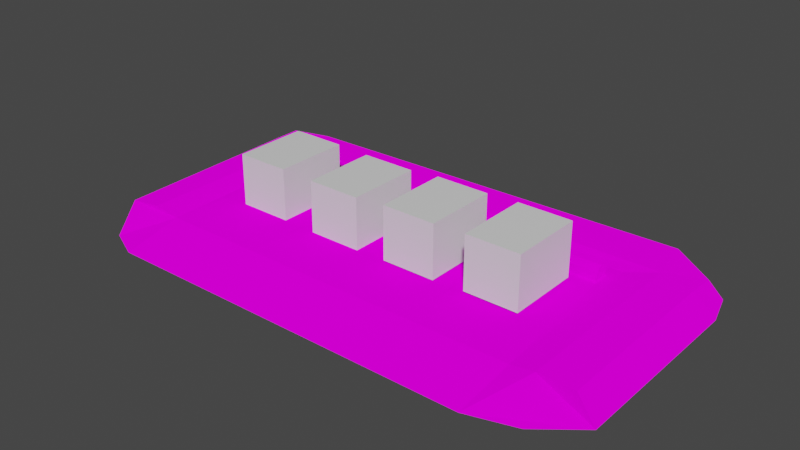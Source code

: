 # Source: Road.blend  (saved by Blender 2.82.7; exported with 4.5.12 LTS)
import bpy
from mathutils import Matrix  # noqa: F401  (used for matrix-valued properties, if any)

bpy.ops.wm.read_factory_settings(use_empty=True)
scene = bpy.context.scene
scene.name = 'Scene'

# ---- collections
col_collection = bpy.data.collections.new('Collection'); scene.collection.children.link(col_collection)

# ---- images (referenced by path relative to the original .blend; pixels are not part of the script)
import os
ASSET_DIR = os.environ.get("B2B_ASSET_DIR", "")  # directory of the original .blend (textures are referenced by path, not embedded)
HERE = os.path.dirname(os.path.abspath(__file__))  # packed textures are extracted next to this script under _unpacked/

def load_image(name, relpath, width, height, colorspace="sRGB"):
    """Load a texture the original file referenced (path relative to the .blend, or extracted next to this script)."""
    p = next((c for c in (os.path.join(HERE, relpath), os.path.join(ASSET_DIR, relpath)) if relpath and os.path.exists(c)), "")
    if p:
        img = bpy.data.images.load(p, check_existing=True)
        img.name = name
    else:  # same state as the original file: an image datablock whose file is absent (Cycles renders it pink)
        img = bpy.data.images.new(name, width, height)
        img.source = "FILE"
        img.filepath = "//" + (relpath or name)
    img.colorspace_settings.name = colorspace
    return img
img_roadtxt_png = load_image('RoadTxt.png', 'RoadTxt.png', 1024, 1024, 'sRGB')

# ---- materials (node trees are filled in below, after node groups)
mat_material = bpy.data.materials.new('Material')
mat_material.alpha_threshold = 0.0
mat_material.use_transparent_shadow = False
mat_material.line_color = (0.0, 0.0, 0.0, 1.0)
mat_material_001 = bpy.data.materials.new('Material.001')
mat_material_001.use_transparent_shadow = False

# ---- material node trees
mat_material.use_nodes = True; mat_material.node_tree.nodes.clear()
_N = mat_material.node_tree.nodes; _L = mat_material.node_tree.links
n0 = _N.new('ShaderNodeOutputMaterial'); n0.name = 'Material Output'; n0.location = (300, 300)
n1 = _N.new('ShaderNodeBsdfPrincipled'); n1.name = 'Principled BSDF'; n1.location = (10, 300)
n1.distribution = 'GGX'
n1.subsurface_method = 'BURLEY'
n1.inputs[2].default_value = 0.4
n1.inputs[3].default_value = 1.45
n1.inputs[27].default_value = (0.0, 0.0, 0.0, 1.0)
n1.inputs[28].default_value = 1.0
_L.new(n1.outputs[0], n0.inputs[0])
n0.is_active_output = True
mat_material_001.use_nodes = True; mat_material_001.node_tree.nodes.clear()
_N = mat_material_001.node_tree.nodes; _L = mat_material_001.node_tree.links
n0 = _N.new('ShaderNodeOutputMaterial'); n0.name = 'Material Output'; n0.location = (300, 300)
n1 = _N.new('ShaderNodeBsdfDiffuse'); n1.name = 'Diffuse BSDF'; n1.location = (10, 300)
n1.inputs[1].default_value = 0.5
n2 = _N.new('ShaderNodeTexImage'); n2.name = 'Image Texture'; n2.location = (-280, 280)
n2.image = img_roadtxt_png
n2.interpolation = 'Closest'
_L.new(n1.outputs[0], n0.inputs[0])
_L.new(n2.outputs[0], n1.inputs[0])
n0.is_active_output = True

# ---- world
world_world = bpy.data.worlds.new('World'); scene.world = world_world
world_world.use_nodes = True; world_world.node_tree.nodes.clear()
_N = world_world.node_tree.nodes; _L = world_world.node_tree.links
n0 = _N.new('ShaderNodeOutputWorld'); n0.name = 'World Output'; n0.location = (300, 300)
n1 = _N.new('ShaderNodeBackground'); n1.name = 'Background'; n1.location = (10, 300)
n1.inputs[0].default_value = (0.05088, 0.05088, 0.05088, 1.0)
_L.new(n1.outputs[0], n0.inputs[0])
n0.is_active_output = True
world_world.color = (0.05088, 0.05088, 0.05088)
world_world.use_sun_shadow = False
world_world.sun_shadow_jitter_overblur = 0.0

# ---- meshes
me_cube = bpy.data.meshes.new('Cube')
me_cube.from_pydata([(1.0, 1.0, 1.0), (1.0, 1.0, -1.0), (1.0, -1.0, 1.0), (1.0, -1.0, -1.0), (-1.0, 1.0, 1.0), (-1.0, 1.0, -1.0), (-1.0, -1.0, 1.0), (-1.0, -1.0, -1.0)], [], [(0, 4, 6, 2), (3, 2, 6, 7), (7, 6, 4, 5), (5, 1, 3, 7), (1, 0, 2, 3), (5, 4, 0, 1)])
_uv = me_cube.uv_layers.new(name='UVMap')
_uv.uv.foreach_set('vector', [0.625, 0.5, 0.875, 0.5, 0.875, 0.75, 0.625, 0.75, 0.375, 0.75, 0.625, 0.75, 0.625, 1.0, 0.375, 1.0, 0.375, 0.0, 0.625, 0.0, 0.625, 0.25, 0.375, 0.25, 0.125, 0.5, 0.375, 0.5, 0.375, 0.75, 0.125, 0.75, 0.375, 0.5, 0.625, 0.5, 0.625, 0.75, 0.375, 0.75, 0.375, 0.25, 0.625, 0.25, 0.625, 0.5, 0.375, 0.5])
me_cube.materials.append(mat_material)
me_cube.use_remesh_preserve_volume = False
me_cube.use_remesh_preserve_attributes = False
me_cube.use_mirror_vertex_groups = False
me_cube.update()
me_cube_001 = bpy.data.meshes.new('Cube.001')
me_cube_001.from_pydata([(-11.52, -5.127, 0.4064), (-11.52, 5.127, 0.4064), (11.52, -5.127, 0.4064), (11.52, 5.127, 0.4064), (-13.98, 5.127, -1.0), (-13.98, -5.127, -1.0), (-13.1, -5.25, 0.2913), (-13.17, 5.046, 0.3992), (11.13, 7.536, 0.4891), (11.52, 8.157, -1.0), (-11.51, 8.079, -0.8672), (-11.16, 7.28, 0.359), (13.39, 4.692, 0.3607), (14.38, 5.127, -1.0), (14.38, -5.127, -1.0), (13.43, -5.132, 0.3827), (-12.96, 6.442, 0.5216), (-13.56, 6.88, -0.7358), (13.43, 6.021, 0.3367), (14.02, 6.563, -0.7385), (-9.655, 3.147, 0.09996), (-9.658, 3.772, 0.01473), (9.486, 3.691, 0.2033), (9.483, 2.93, 0.1037), (-10.59, -7.781, -0.8565), (9.781, -7.781, -0.8565), (-12.63, -6.791, -0.9975), (12.2, -6.867, -1.0), (-5.761, 5.127, 0.4064), (0.0, 5.127, 0.4064), (5.761, 5.127, 0.4064), (4.689, -7.781, -0.8565), (-0.4029, -7.781, -0.8565), (-5.495, -7.781, -0.8565), (-5.589, 7.344, 0.3915), (-0.0174, 7.408, 0.424), (5.554, 7.472, 0.4566), (5.763, 8.137, -0.9668), (0.00469, 8.118, -0.9336), (-5.754, 8.099, -0.9004), (-3.987, 3.83, 0.06253), (0.7028, 3.833, 0.1101), (5.948, 3.723, 0.1583), (5.929, 2.977, 0.1097), (0.664, 3.031, 0.1046), (-3.994, 3.109, 0.1033), (-0.6849, 5.127, 0.4064), (-1.008, -7.781, -0.8565), (-0.6798, 7.401, 0.4202), (-0.6799, 8.116, -0.9296), (-0.6807, 3.805, 0.1019), (-0.6798, 3.093, 0.09796), (-6.069, -7.781, -0.8565), (-6.403, 8.097, -0.8966), (-5.82, 3.158, 0.09493), (-6.41, 5.127, 0.4064), (-6.217, 7.337, 0.3879), (-5.793, 3.863, 0.05488), (5.128, 5.127, 0.4064), (4.129, -7.781, -0.8565), (4.942, 7.465, 0.453), (5.13, 8.135, -0.9631), (4.587, 3.788, 0.1519), (4.589, 2.984, 0.1011), (-10.18, -4.967, 0.1018), (-10.53, 4.288, 0.007964), (-5.327, -4.967, 0.1018), (-5.047, 4.577, 0.05302), (-0.3683, -4.967, 0.1018), (-4.753, -4.967, 0.1018), (-4.489, 4.569, 0.05874), (-0.228, 4.505, 0.1035), (4.795, -4.967, 0.1018), (0.237, -4.967, 0.1018), (0.3606, 4.496, 0.1095), (4.858, 4.432, 0.1547), (5.403, 4.424, 0.1603), (10.03, 4.352, 0.2111), (10.18, -4.967, 0.1018), (5.354, -4.967, 0.1018), (-9.685, 3.147, 0.5259), (-9.661, 3.77, 0.4907), (-5.85, 3.158, 0.5209), (-5.795, 3.861, 0.5309), (-0.6825, 3.092, 0.574), (-3.997, 3.108, 0.5793), (-3.99, 3.828, 0.5385), (-0.6834, 3.803, 0.578), (4.586, 2.982, 0.5771), (0.6613, 3.03, 0.5806), (0.7001, 3.831, 0.5861), (4.585, 3.786, 0.6279), (5.946, 3.721, 0.6343), (9.483, 3.689, 0.6793), (9.48, 2.929, 0.5797), (5.926, 2.976, 0.5857), (-9.7, 3.262, 0.7917), (-9.665, 3.565, 0.7927), (-5.865, 3.273, 0.8116), (-5.8, 3.596, 0.8081), (-0.6842, 3.286, 0.8803), (-3.999, 3.291, 0.8635), (-3.992, 3.586, 0.8447), (-0.685, 3.574, 0.8619), (4.584, 3.239, 0.8834), (0.6597, 3.26, 0.8645), (0.6984, 3.585, 0.8927), (4.583, 3.569, 0.9118), (5.944, 3.538, 0.9415), (9.482, 3.531, 0.963), (9.479, 3.216, 0.8862), (5.925, 3.24, 0.8688), (-11.52, -2.414, 0.4064), (11.52, -2.414, 0.4064), (-13.98, -2.414, -1.0), (-13.12, -2.526, 0.3198), (14.38, -2.414, -1.0), (13.42, -2.533, 0.3769), (-10.28, -2.518, 0.07694), (10.14, -2.501, 0.1307), (5.367, -2.482, 0.1172), (0.2697, -2.463, 0.1038), (-4.683, -2.444, 0.09038), (-0.3312, -2.461, 0.1022), (-5.253, -2.442, 0.08886), (4.812, -2.48, 0.1158), (-9.656, 3.312, 0.07741), (-5.813, 3.344, 0.08433), (-3.992, 3.3, 0.09252), (-0.68, 3.282, 0.09901), (0.6742, 3.243, 0.1061), (4.588, 3.197, 0.1146), (9.484, 3.132, 0.13), (5.934, 3.175, 0.1225), (-9.658, 3.311, 0.5534), (-5.815, 3.343, 0.5603), (-3.995, 3.298, 0.5685), (-0.6827, 3.28, 0.575), (0.6715, 3.242, 0.5821), (4.586, 3.195, 0.5906), (9.481, 3.13, 0.606), (5.931, 3.173, 0.5986), (-9.688, 3.357, 0.7941), (-5.845, 3.372, 0.8128), (-3.997, 3.369, 0.8585), (-0.6844, 3.362, 0.8754), (0.6699, 3.346, 0.8719), (4.584, 3.326, 0.8909), (9.48, 3.299, 0.9065), (5.93, 3.319, 0.8881), (-11.52, 1.551, 0.4064), (-13.15, 1.456, 0.3616), (14.38, 1.551, -1.0), (-10.41, 1.061, 0.04067), (-9.657, 3.554, 0.04445), (-9.66, 3.552, 0.5205), (-9.676, 3.462, 0.7953), (11.52, 1.551, 0.4064), (-13.98, 1.551, -1.0), (13.4, 1.266, 0.3684), (10.08, 1.102, 0.173), (5.386, 1.149, 0.1399), (0.3175, 1.196, 0.1068), (-4.581, 1.243, 0.07374), (-0.2769, 1.202, 0.1029), (-5.145, 1.249, 0.07001), (4.836, 1.155, 0.1363), (-5.802, 3.617, 0.06885), (-3.99, 3.578, 0.07675), (-0.6804, 3.557, 0.1006), (0.6893, 3.553, 0.1082), (4.588, 3.508, 0.1342), (9.485, 3.426, 0.1685), (5.942, 3.463, 0.1413), (-5.805, 3.615, 0.5449), (-3.992, 3.577, 0.5528), (-0.6831, 3.555, 0.5766), (0.6866, 3.552, 0.5842), (4.585, 3.506, 0.6102), (9.482, 3.424, 0.6446), (5.939, 3.461, 0.6173), (-5.821, 3.486, 0.8123), (-3.994, 3.483, 0.8512), (-0.6847, 3.474, 0.8683), (0.6849, 3.472, 0.8828), (4.583, 3.454, 0.9019), (9.481, 3.421, 0.9362), (5.937, 3.434, 0.9162)], [], [(150, 1, 7, 151), (113, 2, 15, 117), (157, 3, 77, 160), (158, 151, 7, 4), (12, 13, 19, 18), (9, 8, 18, 19), (37, 36, 8, 9), (11, 10, 17, 16), (4, 7, 16, 17), (116, 117, 15, 14), (15, 2, 78, 25, 27, 14), (3, 12, 18, 8), (30, 3, 8, 36), (7, 1, 11, 16), (44, 63, 88, 89), (112, 0, 64, 118), (66, 64, 24, 52), (55, 1, 65, 67), (5, 26, 24, 64, 0, 6), (3, 30, 76, 77), (58, 29, 74, 75), (46, 28, 70, 71), (78, 79, 31, 25), (72, 73, 32, 59), (68, 69, 33, 47), (20, 54, 82, 80), (45, 51, 84, 85), (126, 20, 80, 134), (55, 28, 34, 56), (46, 29, 35, 48), (58, 30, 36, 60), (53, 56, 34, 39), (49, 48, 35, 38), (61, 60, 36, 37), (39, 34, 48, 49), (28, 46, 48, 34), (121, 123, 68, 73), (73, 68, 47, 32), (29, 46, 71, 74), (10, 11, 56, 53), (1, 55, 56, 11), (28, 55, 67, 70), (69, 66, 52, 33), (122, 124, 66, 69), (38, 35, 60, 61), (29, 58, 60, 35), (120, 125, 72, 79), (79, 72, 59, 31), (30, 58, 75, 76), (154, 21, 65, 153), (54, 20, 64, 66), (21, 57, 67, 65), (127, 54, 66, 124), (51, 45, 69, 68), (168, 40, 70, 163), (40, 50, 71, 70), (129, 51, 68, 123), (63, 44, 73, 72), (170, 41, 74, 162), (41, 62, 75, 74), (131, 63, 72, 125), (42, 22, 77, 76), (132, 23, 78, 119), (23, 43, 79, 78), (173, 42, 76, 161), (136, 85, 101, 144), (93, 92, 108, 109), (85, 84, 100, 101), (178, 91, 107, 185), (128, 45, 85, 136), (22, 42, 92, 93), (57, 21, 81, 83), (130, 44, 89, 138), (50, 40, 86, 87), (172, 22, 93, 179), (167, 57, 83, 174), (62, 41, 90, 91), (169, 50, 87, 176), (43, 23, 94, 95), (171, 62, 91, 178), (133, 43, 95, 141), (143, 142, 96, 98), (148, 149, 111, 110), (147, 146, 105, 104), (145, 144, 101, 100), (179, 93, 109, 186), (87, 86, 102, 103), (95, 94, 110, 111), (176, 87, 103, 183), (134, 80, 96, 142), (141, 95, 111, 149), (89, 88, 104, 105), (80, 82, 98, 96), (138, 89, 105, 146), (83, 81, 97, 99), (91, 90, 106, 107), (174, 83, 99, 181), (82, 135, 143, 98), (177, 138, 146, 184), (180, 141, 149, 187), (155, 134, 142, 156), (84, 137, 145, 100), (94, 140, 148, 110), (183, 182, 144, 145), (185, 184, 146, 147), (186, 187, 149, 148), (181, 156, 142, 143), (173, 133, 141, 180), (63, 131, 139, 88), (51, 129, 137, 84), (54, 127, 135, 82), (23, 132, 140, 94), (170, 130, 138, 177), (168, 128, 136, 175), (88, 139, 147, 104), (175, 136, 144, 182), (43, 133, 120, 79), (172, 132, 119, 160), (171, 131, 125, 166), (44, 130, 121, 73), (169, 129, 123, 164), (45, 128, 122, 69), (167, 127, 124, 165), (20, 126, 118, 64), (161, 166, 125, 120), (163, 165, 124, 122), (162, 164, 123, 121), (154, 126, 134, 155), (150, 112, 118, 153), (152, 159, 117, 116), (5, 6, 115, 114), (2, 113, 119, 78), (157, 113, 117, 159), (0, 112, 115, 6), (3, 157, 159, 12), (13, 12, 159, 152), (1, 150, 153, 65), (21, 154, 155, 81), (74, 71, 164, 162), (70, 67, 165, 163), (76, 75, 166, 161), (57, 167, 165, 67), (50, 169, 164, 71), (62, 171, 166, 75), (22, 172, 160, 77), (86, 175, 182, 102), (40, 168, 175, 86), (41, 170, 177, 90), (42, 173, 180, 92), (99, 97, 156, 181), (109, 108, 187, 186), (107, 106, 184, 185), (103, 102, 182, 183), (81, 155, 156, 97), (92, 180, 187, 108), (90, 177, 184, 106), (135, 174, 181, 143), (137, 176, 183, 145), (140, 179, 186, 148), (131, 171, 178, 139), (129, 169, 176, 137), (127, 167, 174, 135), (132, 172, 179, 140), (139, 178, 185, 147), (133, 173, 161, 120), (130, 170, 162, 121), (128, 168, 163, 122), (126, 154, 153, 118), (114, 115, 151, 158), (113, 157, 160, 119), (112, 150, 151, 115)])
_uv = me_cube_001.uv_layers.new(name='UVMap')
_uv.uv.foreach_set('vector', [0.3496, 0.3326, 0.4717, 0.4496, 0.429, 0.4893, 0.3069, 0.371, 0.2563, 0.09921, 0.128, 0.1003, 0.1266, 0.03291, 0.2496, 0.03228, 0.1158, 0.07811, 0.2849, 0.0767, 0.2486, 0.1298, 0.09473, 0.1292, 0.1199, 0.2799, 0.1864, 0.2782, 0.1847, 0.4048, 0.1165, 0.4059, 0.1907, 0.3883, 0.2554, 0.404, 0.2429, 0.4545, 0.1918, 0.4352, 0.4528, 0.4965, 0.4446, 0.4194, 0.4797, 0.3905, 0.4944, 0.4425, 0.2504, 0.4799, 0.2486, 0.4055, 0.4446, 0.4194, 0.4528, 0.4965, 0.1073, 0.08761, 0.04008, 0.07533, 0.06418, 0.0031, 0.1273, 0.0239, 0.1165, 0.4059, 0.1847, 0.4048, 0.1896, 0.4543, 0.1283, 0.4683, 0.2554, 0.1381, 0.1899, 0.1335, 0.1896, 0.04186, 0.2554, 0.04244, 0.1266, 0.03291, 0.128, 0.1003, 0.1355, 0.1475, 0.0, 0.1632, 0.04148, 0.07745, 0.1226, 0.0, 0.2849, 0.0767, 0.2632, 0.01102, 0.326, 0.00913, 0.3994, 0.08967, 0.2882, 0.2798, 0.2849, 0.0767, 0.3994, 0.08967, 0.3994, 0.2862, 0.1172, 0.4905, 0.1201, 0.4323, 0.2216, 0.4187, 0.1834, 0.4826, 0.6726, 0.4752, 0.5342, 0.4765, 0.5342, 0.4543, 0.6726, 0.453, 0.2142, 0.2027, 0.1216, 0.1139, 0.1588, 0.08431, 0.2401, 0.1668, 0.186, 0.7757, 0.1887, 0.9469, 0.05322, 0.9626, 0.05069, 0.8033, 0.1172, 0.252, 0.1201, 0.4323, 0.07877, 0.3978, 0.08949, 0.2043, 0.05905, 0.1746, 0.03475, 0.08565, 0.05087, 0.0009684, 0.1588, 0.08431, 0.1216, 0.1139, 0.07888, 0.1502, 0.2849, 0.0767, 0.2882, 0.2798, 0.2545, 0.2929, 0.2486, 0.1298, 0.2885, 0.3022, 0.2914, 0.483, 0.2606, 0.4706, 0.2551, 0.312, 0.114, 0.05011, 0.1169, 0.2291, 0.08881, 0.1846, 0.08354, 0.03436, 0.1847, 0.5609, 0.1874, 0.7312, 0.05206, 0.7562, 0.04922, 0.5766, 0.1877, 0.751, 0.1902, 0.9117, 0.05491, 0.9357, 0.05237, 0.7759, 0.1832, 0.6008, 0.1856, 0.7554, 0.05037, 0.7831, 0.04786, 0.6249, 0.8633, 0.4843, 0.728, 0.4854, 0.728, 0.4632, 0.8633, 0.4621, 0.8262, 0.4556, 0.7093, 0.4567, 0.7093, 0.4345, 0.8262, 0.4334, 0.8753, 0.391, 0.8761, 0.3832, 0.8929, 0.3832, 0.8921, 0.391, 0.1172, 0.252, 0.1169, 0.2291, 0.2216, 0.2222, 0.2216, 0.2443, 0.114, 0.05011, 0.1136, 0.02596, 0.2216, 0.02567, 0.2216, 0.04903, 0.2885, 0.3022, 0.2882, 0.2798, 0.3994, 0.2862, 0.3994, 0.3078, 0.03885, 0.2555, 0.1081, 0.262, 0.1082, 0.2841, 0.03869, 0.2784, 0.02396, 0.4613, 0.04473, 0.3869, 0.05253, 0.3916, 0.04802, 0.4632, 0.2282, 0.4781, 0.227, 0.404, 0.2486, 0.4055, 0.2504, 0.4799, 0.03869, 0.2784, 0.1082, 0.2841, 0.07989, 0.4474, 0.02396, 0.4613, 0.1169, 0.2291, 0.114, 0.05011, 0.2216, 0.04903, 0.2216, 0.2222, 0.7462, 0.7587, 0.7466, 0.7799, 0.6281, 0.7822, 0.6278, 0.7609, 0.1829, 0.5795, 0.1832, 0.6008, 0.04786, 0.6249, 0.04753, 0.6035, 0.1136, 0.02596, 0.114, 0.05011, 0.08354, 0.03436, 0.08282, 0.01361, 0.04008, 0.07533, 0.1073, 0.08761, 0.1081, 0.262, 0.03885, 0.2555, 0.1201, 0.4323, 0.1172, 0.252, 0.2216, 0.2443, 0.2216, 0.4187, 0.1169, 0.2291, 0.1172, 0.252, 0.08949, 0.2043, 0.08881, 0.1846, 0.1856, 0.7554, 0.186, 0.7757, 0.05069, 0.8033, 0.05037, 0.7831, 0.7471, 0.7504, 0.747, 0.7705, 0.6276, 0.7711, 0.6278, 0.7509, 0.04802, 0.4632, 0.05253, 0.3916, 0.227, 0.404, 0.2282, 0.4781, 0.2914, 0.483, 0.2885, 0.3022, 0.3994, 0.3078, 0.3994, 0.4827, 0.7406, 0.7313, 0.741, 0.7509, 0.6233, 0.7525, 0.623, 0.7328, 0.1874, 0.7312, 0.1877, 0.751, 0.05237, 0.7759, 0.05206, 0.7562, 0.2882, 0.2798, 0.2885, 0.3022, 0.2551, 0.312, 0.2545, 0.2929, 0.5913, 0.925, 0.6016, 0.925, 0.6265, 0.9556, 0.4738, 0.9526, 0.5706, 0.7899, 0.5722, 0.9251, 0.1887, 0.9469, 0.186, 0.7757, 0.6016, 0.925, 0.6038, 0.7886, 0.6372, 0.7621, 0.6265, 0.9556, 0.5794, 0.7895, 0.5706, 0.7899, 0.186, 0.7757, 0.3054, 0.7721, 0.5647, 0.6086, 0.5673, 0.7255, 0.1856, 0.7554, 0.1832, 0.6008, 0.5894, 0.7252, 0.6013, 0.725, 0.6365, 0.7424, 0.4793, 0.7469, 0.6013, 0.725, 0.5984, 0.6084, 0.6312, 0.5921, 0.6365, 0.7424, 0.5736, 0.6086, 0.5647, 0.6086, 0.1832, 0.6008, 0.3017, 0.5985, 0.564, 0.7551, 0.5684, 0.8935, 0.1902, 0.9117, 0.1877, 0.751, 0.5931, 0.8924, 0.6063, 0.8918, 0.6379, 0.9036, 0.4818, 0.9064, 0.6063, 0.8918, 0.6021, 0.7548, 0.6325, 0.745, 0.6379, 0.9036, 0.5741, 0.755, 0.564, 0.7551, 0.1877, 0.751, 0.3054, 0.7494, 0.5983, 0.7068, 0.5949, 0.5821, 0.6259, 0.5628, 0.6318, 0.7258, 0.5683, 0.5824, 0.5587, 0.5825, 0.1847, 0.5609, 0.3014, 0.5614, 0.5587, 0.5825, 0.5629, 0.7078, 0.1874, 0.7312, 0.1847, 0.5609, 0.586, 0.7072, 0.5983, 0.7068, 0.6318, 0.7258, 0.4768, 0.7277, 0.6793, 0.4387, 0.6793, 0.4478, 0.669, 0.4399, 0.669, 0.4362, 0.6676, 0.4576, 0.5428, 0.4559, 0.5432, 0.4393, 0.668, 0.4424, 0.8262, 0.4334, 0.7093, 0.4345, 0.7093, 0.4186, 0.8262, 0.4186, 0.7341, 0.4785, 0.744, 0.4785, 0.737, 0.4926, 0.7329, 0.4924, 0.696, 0.4374, 0.696, 0.4464, 0.6793, 0.4478, 0.6793, 0.4387, 0.667, 0.4789, 0.5422, 0.4772, 0.5428, 0.4559, 0.6676, 0.4576, 0.5916, 0.4471, 0.7279, 0.4471, 0.728, 0.4685, 0.5916, 0.4685, 0.7261, 0.3787, 0.7336, 0.3787, 0.7335, 0.4012, 0.726, 0.4012, 0.9623, 0.456, 0.8457, 0.4572, 0.8457, 0.4358, 0.9624, 0.4346, 0.6855, 0.4441, 0.695, 0.4444, 0.6965, 0.4668, 0.6871, 0.4666, 0.9009, 0.4359, 0.9009, 0.4476, 0.8842, 0.4462, 0.8842, 0.4346, 0.6712, 0.4364, 0.5342, 0.4379, 0.5342, 0.4165, 0.6712, 0.4151, 0.8025, 0.4497, 0.8025, 0.4379, 0.8193, 0.4379, 0.8193, 0.4497, 0.6671, 0.4405, 0.5417, 0.4386, 0.5423, 0.4164, 0.6677, 0.4183, 0.7331, 0.456, 0.743, 0.456, 0.744, 0.4785, 0.7341, 0.4785, 0.7055, 0.3944, 0.7053, 0.4038, 0.6886, 0.402, 0.6888, 0.3926, 0.6487, 0.423, 0.7842, 0.4223, 0.7842, 0.4255, 0.649, 0.4265, 0.7479, 0.4445, 0.8731, 0.4417, 0.8733, 0.4455, 0.748, 0.4485, 0.9141, 0.4374, 0.776, 0.4373, 0.7757, 0.4332, 0.9141, 0.4332, 0.6635, 0.4101, 0.5467, 0.4102, 0.5467, 0.4065, 0.6636, 0.4065, 0.6871, 0.4666, 0.6965, 0.4668, 0.6919, 0.481, 0.688, 0.4803, 0.9624, 0.4346, 0.8457, 0.4358, 0.8457, 0.4184, 0.9624, 0.4184, 0.6677, 0.4183, 0.5423, 0.4164, 0.5428, 0.3998, 0.6681, 0.4029, 0.8193, 0.4497, 0.8193, 0.4379, 0.8293, 0.4487, 0.8296, 0.4535, 0.8921, 0.391, 0.8929, 0.3832, 0.9028, 0.3907, 0.9022, 0.394, 0.6888, 0.3926, 0.6886, 0.402, 0.6796, 0.3884, 0.6792, 0.3846, 0.6726, 0.453, 0.5342, 0.4543, 0.5342, 0.4379, 0.6727, 0.4379, 0.8633, 0.4621, 0.728, 0.4632, 0.728, 0.4476, 0.8633, 0.4476, 0.726, 0.4012, 0.7335, 0.4012, 0.7253, 0.4146, 0.7222, 0.4149, 0.5916, 0.4685, 0.728, 0.4685, 0.728, 0.4854, 0.5917, 0.4852, 0.6712, 0.4151, 0.5342, 0.4165, 0.5342, 0.399, 0.6712, 0.399, 0.8842, 0.4346, 0.8842, 0.4462, 0.8747, 0.4329, 0.8741, 0.4282, 0.8842, 0.4128, 0.8842, 0.4216, 0.8735, 0.423, 0.873, 0.4194, 0.7151, 0.4012, 0.726, 0.4012, 0.7222, 0.4149, 0.7178, 0.4154, 0.6892, 0.379, 0.6888, 0.3926, 0.6792, 0.3846, 0.6786, 0.379, 0.8909, 0.4024, 0.8921, 0.391, 0.9022, 0.394, 0.9014, 0.3988, 0.8192, 0.4716, 0.8193, 0.4627, 0.8298, 0.4588, 0.83, 0.4624, 0.6695, 0.4661, 0.6766, 0.4663, 0.6836, 0.4795, 0.6806, 0.479, 0.6635, 0.4154, 0.5468, 0.4156, 0.5467, 0.4102, 0.6635, 0.4101, 0.914, 0.4434, 0.7765, 0.4433, 0.776, 0.4373, 0.9141, 0.4374, 0.7478, 0.4386, 0.8727, 0.4362, 0.8731, 0.4417, 0.7479, 0.4445, 0.6483, 0.4179, 0.7843, 0.4176, 0.7842, 0.4223, 0.6487, 0.423, 0.7058, 0.3808, 0.7055, 0.3944, 0.6888, 0.3926, 0.6892, 0.379, 0.7146, 0.456, 0.7221, 0.456, 0.7231, 0.4785, 0.7156, 0.4785, 0.8024, 0.4716, 0.8025, 0.4627, 0.8193, 0.4627, 0.8192, 0.4716, 0.9009, 0.4141, 0.9009, 0.423, 0.8842, 0.4216, 0.8842, 0.4128, 0.6679, 0.4437, 0.6751, 0.4439, 0.6766, 0.4663, 0.6695, 0.4661, 0.7151, 0.3787, 0.7261, 0.3787, 0.726, 0.4012, 0.7151, 0.4012, 0.696, 0.4241, 0.696, 0.4374, 0.6793, 0.4387, 0.6793, 0.4255, 0.7156, 0.4785, 0.7231, 0.4785, 0.7284, 0.4923, 0.7253, 0.4922, 0.6793, 0.4255, 0.6793, 0.4387, 0.669, 0.4362, 0.669, 0.4308, 0.5629, 0.7078, 0.5723, 0.7076, 0.305, 0.7298, 0.1874, 0.7312, 0.5823, 0.5822, 0.5683, 0.5824, 0.3014, 0.5614, 0.4721, 0.5621, 0.5888, 0.7549, 0.5741, 0.755, 0.3054, 0.7494, 0.4774, 0.7471, 0.5684, 0.8935, 0.5784, 0.893, 0.3087, 0.9095, 0.1902, 0.9117, 0.5866, 0.6085, 0.5736, 0.6086, 0.3017, 0.5985, 0.475, 0.5952, 0.5673, 0.7255, 0.5763, 0.7254, 0.3049, 0.752, 0.1856, 0.7554, 0.5922, 0.7891, 0.5794, 0.7895, 0.3054, 0.7721, 0.4798, 0.7668, 0.5722, 0.9251, 0.58, 0.9251, 0.3045, 0.9492, 0.1887, 0.9469, 0.7388, 0.6902, 0.7582, 0.6894, 0.7628, 0.8614, 0.7432, 0.862, 0.7271, 0.6835, 0.7469, 0.6829, 0.7522, 0.8574, 0.7321, 0.8578, 0.7356, 0.7014, 0.7566, 0.7012, 0.7568, 0.8745, 0.7356, 0.8746, 0.8741, 0.4024, 0.8753, 0.391, 0.8921, 0.391, 0.8909, 0.4024, 0.3496, 0.3326, 0.2142, 0.2027, 0.2401, 0.1668, 0.359, 0.2874, 0.2554, 0.2779, 0.1903, 0.2675, 0.1899, 0.1335, 0.2554, 0.1381, 0.1263, 0.04452, 0.1896, 0.04186, 0.1883, 0.1379, 0.1237, 0.1401, 0.128, 0.1003, 0.2563, 0.09921, 0.2522, 0.148, 0.1355, 0.1475, 0.4439, 0.09764, 0.2563, 0.09921, 0.2496, 0.03228, 0.4293, 0.03137, 0.1216, 0.1139, 0.2142, 0.2027, 0.1715, 0.2399, 0.07888, 0.1502, 0.2849, 0.0767, 0.1158, 0.07811, 0.1011, 0.01184, 0.2632, 0.01102, 0.2554, 0.404, 0.1907, 0.3883, 0.1903, 0.2675, 0.2554, 0.2779, 0.4717, 0.4496, 0.3496, 0.3326, 0.359, 0.2874, 0.4662, 0.3961, 0.873, 0.4128, 0.8741, 0.4024, 0.8909, 0.4024, 0.8898, 0.4128, 0.7328, 0.6961, 0.7536, 0.6957, 0.7542, 0.8519, 0.7332, 0.8522, 0.7321, 0.7081, 0.7518, 0.7078, 0.7535, 0.8652, 0.7336, 0.8654, 0.7414, 0.7212, 0.7606, 0.7207, 0.7616, 0.8758, 0.7422, 0.8762, 0.6038, 0.7886, 0.5922, 0.7891, 0.4798, 0.7668, 0.6372, 0.7621, 0.5984, 0.6084, 0.5866, 0.6085, 0.475, 0.5952, 0.6312, 0.5921, 0.6021, 0.7548, 0.5888, 0.7549, 0.4774, 0.7471, 0.6325, 0.745, 0.5949, 0.5821, 0.5823, 0.5822, 0.4721, 0.5621, 0.6259, 0.5628, 0.6793, 0.4136, 0.6793, 0.4255, 0.669, 0.4308, 0.669, 0.4259, 0.696, 0.4122, 0.696, 0.4241, 0.6793, 0.4255, 0.6793, 0.4136, 0.7053, 0.3787, 0.7151, 0.3787, 0.7151, 0.4012, 0.7052, 0.4012, 0.7062, 0.3684, 0.7058, 0.3808, 0.6892, 0.379, 0.6895, 0.3666, 0.648, 0.4133, 0.7843, 0.4133, 0.7843, 0.4176, 0.6483, 0.4179, 0.7476, 0.4333, 0.8724, 0.4312, 0.8727, 0.4362, 0.7478, 0.4386, 0.914, 0.4489, 0.777, 0.4487, 0.7765, 0.4433, 0.914, 0.4434, 0.6635, 0.4202, 0.5469, 0.4205, 0.5468, 0.4156, 0.6635, 0.4154, 0.8898, 0.4128, 0.8909, 0.4024, 0.9014, 0.3988, 0.9007, 0.4031, 0.6895, 0.3666, 0.6892, 0.379, 0.6786, 0.379, 0.6781, 0.374, 0.7052, 0.4012, 0.7151, 0.4012, 0.7178, 0.4154, 0.7138, 0.4159, 0.8842, 0.4216, 0.8842, 0.4346, 0.8741, 0.4282, 0.8735, 0.423, 0.8193, 0.4627, 0.8193, 0.4497, 0.8296, 0.4535, 0.8298, 0.4588, 0.6766, 0.4663, 0.6871, 0.4666, 0.688, 0.4803, 0.6836, 0.4795, 0.7221, 0.456, 0.7331, 0.456, 0.7341, 0.4785, 0.7231, 0.4785, 0.8025, 0.4627, 0.8025, 0.4497, 0.8193, 0.4497, 0.8193, 0.4627, 0.9009, 0.423, 0.9009, 0.4359, 0.8842, 0.4346, 0.8842, 0.4216, 0.6751, 0.4439, 0.6855, 0.4441, 0.6871, 0.4666, 0.6766, 0.4663, 0.7231, 0.4785, 0.7341, 0.4785, 0.7329, 0.4924, 0.7284, 0.4923, 0.5723, 0.7076, 0.586, 0.7072, 0.4768, 0.7277, 0.305, 0.7298, 0.5784, 0.893, 0.5931, 0.8924, 0.4818, 0.9064, 0.3087, 0.9095, 0.5763, 0.7254, 0.5894, 0.7252, 0.4793, 0.7469, 0.3049, 0.752, 0.58, 0.9251, 0.5913, 0.925, 0.4738, 0.9526, 0.3045, 0.9492, 0.1237, 0.1401, 0.1883, 0.1379, 0.1864, 0.2782, 0.1199, 0.2799, 0.2563, 0.09921, 0.4439, 0.09764, 0.4229, 0.1487, 0.2522, 0.148, 0.2142, 0.2027, 0.3496, 0.3326, 0.3069, 0.371, 0.1715, 0.2399])
me_cube_001.materials.append(mat_material_001)
me_cube_001.use_remesh_fix_poles = True
me_cube_001.use_remesh_preserve_attributes = False
me_cube_001.use_mirror_vertex_groups = False
me_cube_001.update()
me_cube_002 = bpy.data.meshes.new('Cube.002')
me_cube_002.from_pydata([(1.0, 1.0, 1.0), (1.0, 1.0, -1.0), (1.0, -1.0, 1.0), (1.0, -1.0, -1.0), (-1.0, 1.0, 1.0), (-1.0, 1.0, -1.0), (-1.0, -1.0, 1.0), (-1.0, -1.0, -1.0)], [], [(0, 4, 6, 2), (3, 2, 6, 7), (7, 6, 4, 5), (5, 1, 3, 7), (1, 0, 2, 3), (5, 4, 0, 1)])
_uv = me_cube_002.uv_layers.new(name='UVMap')
_uv.uv.foreach_set('vector', [0.625, 0.5, 0.875, 0.5, 0.875, 0.75, 0.625, 0.75, 0.375, 0.75, 0.625, 0.75, 0.625, 1.0, 0.375, 1.0, 0.375, 0.0, 0.625, 0.0, 0.625, 0.25, 0.375, 0.25, 0.125, 0.5, 0.375, 0.5, 0.375, 0.75, 0.125, 0.75, 0.375, 0.5, 0.625, 0.5, 0.625, 0.75, 0.375, 0.75, 0.375, 0.25, 0.625, 0.25, 0.625, 0.5, 0.375, 0.5])
me_cube_002.materials.append(mat_material)
me_cube_002.use_remesh_preserve_volume = False
me_cube_002.use_remesh_preserve_attributes = False
me_cube_002.use_mirror_vertex_groups = False
me_cube_002.update()
me_cube_003 = bpy.data.meshes.new('Cube.003')
me_cube_003.from_pydata([(1.0, 1.0, 1.0), (1.0, 1.0, -1.0), (1.0, -1.0, 1.0), (1.0, -1.0, -1.0), (-1.0, 1.0, 1.0), (-1.0, 1.0, -1.0), (-1.0, -1.0, 1.0), (-1.0, -1.0, -1.0)], [], [(0, 4, 6, 2), (3, 2, 6, 7), (7, 6, 4, 5), (5, 1, 3, 7), (1, 0, 2, 3), (5, 4, 0, 1)])
_uv = me_cube_003.uv_layers.new(name='UVMap')
_uv.uv.foreach_set('vector', [0.625, 0.5, 0.875, 0.5, 0.875, 0.75, 0.625, 0.75, 0.375, 0.75, 0.625, 0.75, 0.625, 1.0, 0.375, 1.0, 0.375, 0.0, 0.625, 0.0, 0.625, 0.25, 0.375, 0.25, 0.125, 0.5, 0.375, 0.5, 0.375, 0.75, 0.125, 0.75, 0.375, 0.5, 0.625, 0.5, 0.625, 0.75, 0.375, 0.75, 0.375, 0.25, 0.625, 0.25, 0.625, 0.5, 0.375, 0.5])
me_cube_003.materials.append(mat_material)
me_cube_003.use_remesh_preserve_volume = False
me_cube_003.use_remesh_preserve_attributes = False
me_cube_003.use_mirror_vertex_groups = False
me_cube_003.update()
me_cube_004 = bpy.data.meshes.new('Cube.004')
me_cube_004.from_pydata([(1.0, 1.0, 1.0), (1.0, 1.0, -1.0), (1.0, -1.0, 1.0), (1.0, -1.0, -1.0), (-1.0, 1.0, 1.0), (-1.0, 1.0, -1.0), (-1.0, -1.0, 1.0), (-1.0, -1.0, -1.0)], [], [(0, 4, 6, 2), (3, 2, 6, 7), (7, 6, 4, 5), (5, 1, 3, 7), (1, 0, 2, 3), (5, 4, 0, 1)])
_uv = me_cube_004.uv_layers.new(name='UVMap')
_uv.uv.foreach_set('vector', [0.625, 0.5, 0.875, 0.5, 0.875, 0.75, 0.625, 0.75, 0.375, 0.75, 0.625, 0.75, 0.625, 1.0, 0.375, 1.0, 0.375, 0.0, 0.625, 0.0, 0.625, 0.25, 0.375, 0.25, 0.125, 0.5, 0.375, 0.5, 0.375, 0.75, 0.125, 0.75, 0.375, 0.5, 0.625, 0.5, 0.625, 0.75, 0.375, 0.75, 0.375, 0.25, 0.625, 0.25, 0.625, 0.5, 0.375, 0.5])
me_cube_004.materials.append(mat_material)
me_cube_004.use_remesh_preserve_volume = False
me_cube_004.use_remesh_preserve_attributes = False
me_cube_004.use_mirror_vertex_groups = False
me_cube_004.update()

# ---- objects
ob_cube = bpy.data.objects.new('Cube', me_cube)
ob_cube_001 = bpy.data.objects.new('Cube.001', me_cube_001)
ob_cube_002 = bpy.data.objects.new('Cube.002', me_cube_002)
ob_cube_003 = bpy.data.objects.new('Cube.003', me_cube_003)
ob_cube_004 = bpy.data.objects.new('Cube.004', me_cube_004)

# ---- transforms, parenting, visibility, modifiers, constraints
ob_cube.location = (-7.188, 0.3747, 1.466)
ob_cube.scale = (1.46, 2.02, 1.44)
ob_cube.lock_rotations_4d = False
ob_cube.empty_display_type = 'ARROWS'
ob_cube.lineart.crease_threshold = 0.0
ob_cube_001.location = (0.0, 0.0, 0.0)
ob_cube_001.lineart.crease_threshold = 0.0
ob_cube_002.location = (-2.332, 0.3016, 1.449)
ob_cube_002.scale = (1.46, 2.02, 1.44)
ob_cube_002.lock_rotations_4d = False
ob_cube_002.empty_display_type = 'ARROWS'
ob_cube_002.lineart.crease_threshold = 0.0
ob_cube_003.location = (2.311, 0.2297, 1.636)
ob_cube_003.scale = (1.46, 2.02, 1.44)
ob_cube_003.lock_rotations_4d = False
ob_cube_003.empty_display_type = 'ARROWS'
ob_cube_003.lineart.crease_threshold = 0.0
ob_cube_004.location = (6.915, 0.2772, 1.684)
ob_cube_004.scale = (1.46, 2.02, 1.44)
ob_cube_004.lock_rotations_4d = False
ob_cube_004.empty_display_type = 'ARROWS'
ob_cube_004.lineart.crease_threshold = 0.0

# ---- collection membership
col_collection.objects.link(ob_cube)
col_collection.objects.link(ob_cube_001)
col_collection.objects.link(ob_cube_002)
col_collection.objects.link(ob_cube_003)
col_collection.objects.link(ob_cube_004)

# ---- scene / render settings (as saved in the file)
scene.frame_start = 1; scene.frame_end = 250; scene.frame_set(1)
scene.render.engine = 'BLENDER_EEVEE_NEXT'
scene.cycles.use_denoising = False
scene.cycles.samples = 128
scene.cycles.sampling_pattern = 'TABULATED_SOBOL'
scene.cycles.use_adaptive_sampling = False
scene.cycles.use_light_tree = False
scene.view_settings.view_transform = 'Filmic'
bpy.context.view_layer.update()

# ---- added for rendering (the .blend has no active camera and no usable light): camera, sun
cam_auto = bpy.data.cameras.new('AutoCamera')
cam_auto.lens = 50.0
cam_auto.sensor_width = 36.0
cam_auto.clip_end = 1000.0
ob_auto_camera = bpy.data.objects.new('AutoCamera', cam_auto)
scene.collection.objects.link(ob_auto_camera)
ob_auto_camera.location = (30.5398, -36.2181, 25.3329)
ob_auto_camera.rotation_euler = (1.09748, -7.21219e-08, 0.694738)
scene.camera = ob_auto_camera
light_auto_sun = bpy.data.lights.new('AutoSun', 'SUN')
light_auto_sun.energy = 3.0
light_auto_sun.angle = 0.0523599
ob_auto_sun = bpy.data.objects.new('AutoSun', light_auto_sun)
scene.collection.objects.link(ob_auto_sun)
ob_auto_sun.rotation_euler = (0.872665, 0.174533, 0.523599)
bpy.context.view_layer.update()
